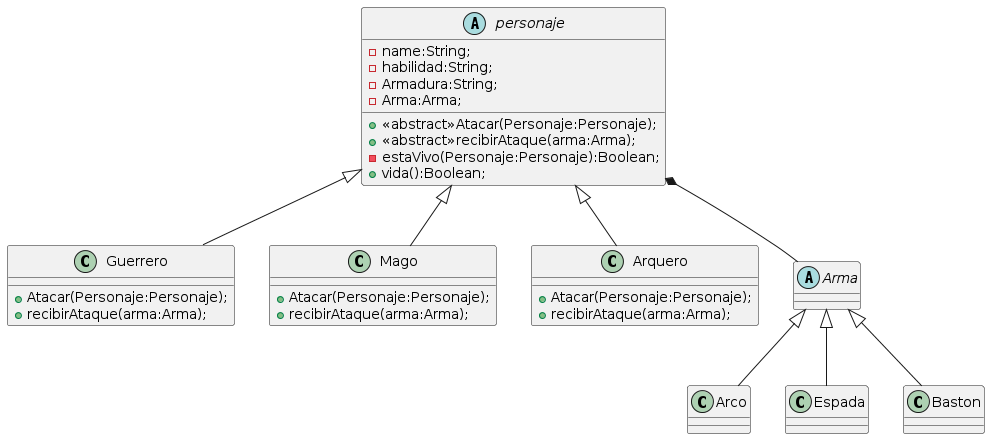

The diagram above was rendered by PlantUML. Its source (embedded in the PNG):
@startuml
abstract personaje{
-name:String;
-habilidad:String;
-Armadura:String;
-Arma:Arma;
+<<abstract>>Atacar(Personaje:Personaje);
+<<abstract>>recibirAtaque(arma:Arma);
-estaVivo(Personaje:Personaje):Boolean;
+vida():Boolean;
}

class Guerrero{
+Atacar(Personaje:Personaje);
+recibirAtaque(arma:Arma);
}
class Mago{
+Atacar(Personaje:Personaje);
+recibirAtaque(arma:Arma);
}
class Arquero{
+Atacar(Personaje:Personaje);
+recibirAtaque(arma:Arma);
}

abstract Arma{

}
class Arco{
}

class Espada{
}
class Baston{
}

Arma<|--Arco
Arma<|--Espada
Arma<|--Baston

personaje<|-- Guerrero
personaje<|--Arquero
personaje<|--Mago
personaje *-- Arma
@enduml